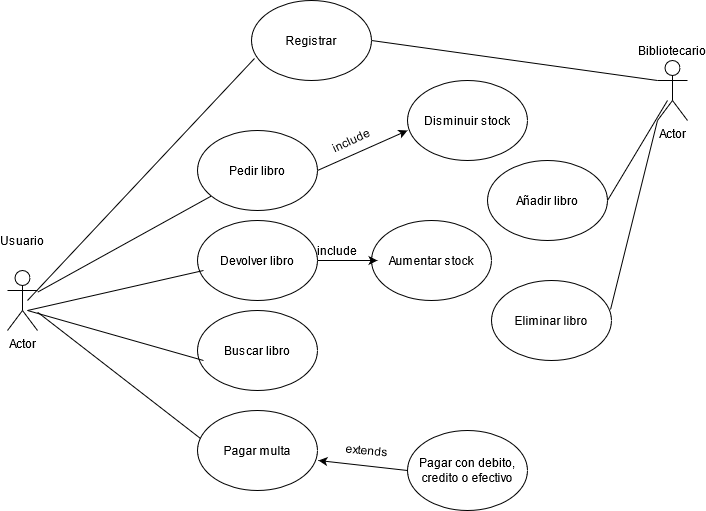

The diagram above was exported from draw.io. Its source (the exported page's mxGraphModel, read from the mxfile embedded in the PNG):
<mxGraphModel dx="868" dy="507" grid="1" gridSize="10" guides="1" tooltips="1" connect="1" arrows="1" fold="1" page="1" pageScale="1" pageWidth="827" pageHeight="1169" math="0" shadow="0">
  <root>
    <mxCell id="0" />
    <mxCell id="1" parent="0" />
    <mxCell id="_hQ4QMzZrJZdsvONBy6I-1" value="Actor" style="shape=umlActor;verticalLabelPosition=bottom;verticalAlign=top;html=1;outlineConnect=0;" vertex="1" parent="1">
      <mxGeometry x="110" y="320" width="30" height="60" as="geometry" />
    </mxCell>
    <mxCell id="_hQ4QMzZrJZdsvONBy6I-2" value="&lt;div&gt;Registrar&lt;/div&gt;" style="ellipse;whiteSpace=wrap;html=1;" vertex="1" parent="1">
      <mxGeometry x="354" y="50" width="120" height="80" as="geometry" />
    </mxCell>
    <mxCell id="_hQ4QMzZrJZdsvONBy6I-3" value="Pedir libro" style="ellipse;whiteSpace=wrap;html=1;" vertex="1" parent="1">
      <mxGeometry x="300" y="180" width="120" height="80" as="geometry" />
    </mxCell>
    <mxCell id="_hQ4QMzZrJZdsvONBy6I-4" value="Devolver libro" style="ellipse;whiteSpace=wrap;html=1;" vertex="1" parent="1">
      <mxGeometry x="300" y="270" width="120" height="80" as="geometry" />
    </mxCell>
    <mxCell id="_hQ4QMzZrJZdsvONBy6I-5" value="" style="endArrow=none;html=1;entryX=0.025;entryY=0.725;entryDx=0;entryDy=0;entryPerimeter=0;" edge="1" parent="1" target="_hQ4QMzZrJZdsvONBy6I-2">
      <mxGeometry width="50" height="50" relative="1" as="geometry">
        <mxPoint x="130" y="350" as="sourcePoint" />
        <mxPoint x="180" y="300" as="targetPoint" />
      </mxGeometry>
    </mxCell>
    <mxCell id="_hQ4QMzZrJZdsvONBy6I-6" value="" style="endArrow=none;html=1;" edge="1" parent="1" source="_hQ4QMzZrJZdsvONBy6I-1" target="_hQ4QMzZrJZdsvONBy6I-3">
      <mxGeometry width="50" height="50" relative="1" as="geometry">
        <mxPoint x="130" y="380" as="sourcePoint" />
        <mxPoint x="180" y="330" as="targetPoint" />
      </mxGeometry>
    </mxCell>
    <mxCell id="_hQ4QMzZrJZdsvONBy6I-7" value="" style="endArrow=none;html=1;entryX=0.05;entryY=0.625;entryDx=0;entryDy=0;entryPerimeter=0;" edge="1" parent="1" target="_hQ4QMzZrJZdsvONBy6I-4">
      <mxGeometry width="50" height="50" relative="1" as="geometry">
        <mxPoint x="130" y="360" as="sourcePoint" />
        <mxPoint x="350" y="320" as="targetPoint" />
      </mxGeometry>
    </mxCell>
    <mxCell id="_hQ4QMzZrJZdsvONBy6I-8" value="Usuario" style="text;html=1;strokeColor=none;fillColor=none;align=center;verticalAlign=middle;whiteSpace=wrap;rounded=0;" vertex="1" parent="1">
      <mxGeometry x="105" y="280" width="40" height="20" as="geometry" />
    </mxCell>
    <mxCell id="_hQ4QMzZrJZdsvONBy6I-9" value="Actor" style="shape=umlActor;verticalLabelPosition=bottom;verticalAlign=top;html=1;outlineConnect=0;" vertex="1" parent="1">
      <mxGeometry x="760" y="110" width="30" height="60" as="geometry" />
    </mxCell>
    <mxCell id="_hQ4QMzZrJZdsvONBy6I-10" value="Bibliotecario" style="text;html=1;strokeColor=none;fillColor=none;align=center;verticalAlign=middle;whiteSpace=wrap;rounded=0;" vertex="1" parent="1">
      <mxGeometry x="755" y="90" width="40" height="20" as="geometry" />
    </mxCell>
    <mxCell id="_hQ4QMzZrJZdsvONBy6I-11" value="" style="endArrow=none;html=1;entryX=1;entryY=0.5;entryDx=0;entryDy=0;exitX=0;exitY=0.3333333333333333;exitDx=0;exitDy=0;exitPerimeter=0;" edge="1" parent="1" source="_hQ4QMzZrJZdsvONBy6I-9" target="_hQ4QMzZrJZdsvONBy6I-2">
      <mxGeometry width="50" height="50" relative="1" as="geometry">
        <mxPoint x="640" y="370" as="sourcePoint" />
        <mxPoint x="690" y="320" as="targetPoint" />
      </mxGeometry>
    </mxCell>
    <mxCell id="_hQ4QMzZrJZdsvONBy6I-12" value="Buscar libro" style="ellipse;whiteSpace=wrap;html=1;" vertex="1" parent="1">
      <mxGeometry x="300" y="360" width="120" height="80" as="geometry" />
    </mxCell>
    <mxCell id="_hQ4QMzZrJZdsvONBy6I-13" value="" style="endArrow=none;html=1;entryX=0.05;entryY=0.625;entryDx=0;entryDy=0;entryPerimeter=0;" edge="1" parent="1" target="_hQ4QMzZrJZdsvONBy6I-12">
      <mxGeometry width="50" height="50" relative="1" as="geometry">
        <mxPoint x="130" y="360" as="sourcePoint" />
        <mxPoint x="350" y="430" as="targetPoint" />
      </mxGeometry>
    </mxCell>
    <mxCell id="_hQ4QMzZrJZdsvONBy6I-14" value="Pagar multa" style="ellipse;whiteSpace=wrap;html=1;" vertex="1" parent="1">
      <mxGeometry x="300" y="460" width="120" height="80" as="geometry" />
    </mxCell>
    <mxCell id="_hQ4QMzZrJZdsvONBy6I-15" value="" style="endArrow=none;html=1;entryX=0.025;entryY=0.35;entryDx=0;entryDy=0;entryPerimeter=0;" edge="1" parent="1" source="_hQ4QMzZrJZdsvONBy6I-1" target="_hQ4QMzZrJZdsvONBy6I-14">
      <mxGeometry width="50" height="50" relative="1" as="geometry">
        <mxPoint x="304" y="570" as="sourcePoint" />
        <mxPoint x="354" y="520" as="targetPoint" />
      </mxGeometry>
    </mxCell>
    <mxCell id="_hQ4QMzZrJZdsvONBy6I-17" value="Añadir libro" style="ellipse;whiteSpace=wrap;html=1;" vertex="1" parent="1">
      <mxGeometry x="590" y="210" width="120" height="80" as="geometry" />
    </mxCell>
    <mxCell id="_hQ4QMzZrJZdsvONBy6I-18" value="" style="endArrow=none;html=1;exitX=1;exitY=0.5;exitDx=0;exitDy=0;" edge="1" parent="1" source="_hQ4QMzZrJZdsvONBy6I-17">
      <mxGeometry width="50" height="50" relative="1" as="geometry">
        <mxPoint x="720" y="200" as="sourcePoint" />
        <mxPoint x="770" y="150" as="targetPoint" />
      </mxGeometry>
    </mxCell>
    <mxCell id="_hQ4QMzZrJZdsvONBy6I-19" value="Eliminar libro" style="ellipse;whiteSpace=wrap;html=1;" vertex="1" parent="1">
      <mxGeometry x="594" y="330" width="120" height="80" as="geometry" />
    </mxCell>
    <mxCell id="_hQ4QMzZrJZdsvONBy6I-20" value="" style="endArrow=none;html=1;exitX=0.992;exitY=0.363;exitDx=0;exitDy=0;exitPerimeter=0;" edge="1" parent="1" source="_hQ4QMzZrJZdsvONBy6I-19">
      <mxGeometry width="50" height="50" relative="1" as="geometry">
        <mxPoint x="570" y="310" as="sourcePoint" />
        <mxPoint x="760" y="170" as="targetPoint" />
      </mxGeometry>
    </mxCell>
    <mxCell id="_hQ4QMzZrJZdsvONBy6I-22" value="Disminuir stock" style="ellipse;whiteSpace=wrap;html=1;" vertex="1" parent="1">
      <mxGeometry x="510" y="130" width="120" height="80" as="geometry" />
    </mxCell>
    <mxCell id="_hQ4QMzZrJZdsvONBy6I-24" value="include" style="text;html=1;strokeColor=none;fillColor=none;align=center;verticalAlign=middle;whiteSpace=wrap;rounded=0;rotation=-25;" vertex="1" parent="1">
      <mxGeometry x="434" y="180" width="40" height="20" as="geometry" />
    </mxCell>
    <mxCell id="_hQ4QMzZrJZdsvONBy6I-25" value="" style="endArrow=classic;html=1;exitX=1;exitY=0.5;exitDx=0;exitDy=0;" edge="1" parent="1" source="_hQ4QMzZrJZdsvONBy6I-3">
      <mxGeometry width="50" height="50" relative="1" as="geometry">
        <mxPoint x="460" y="230" as="sourcePoint" />
        <mxPoint x="510" y="180" as="targetPoint" />
      </mxGeometry>
    </mxCell>
    <mxCell id="_hQ4QMzZrJZdsvONBy6I-26" value="Aumentar stock" style="ellipse;whiteSpace=wrap;html=1;" vertex="1" parent="1">
      <mxGeometry x="474" y="270" width="120" height="80" as="geometry" />
    </mxCell>
    <mxCell id="_hQ4QMzZrJZdsvONBy6I-27" value="" style="endArrow=classic;html=1;exitX=1;exitY=0.5;exitDx=0;exitDy=0;" edge="1" parent="1" source="_hQ4QMzZrJZdsvONBy6I-4">
      <mxGeometry width="50" height="50" relative="1" as="geometry">
        <mxPoint x="420" y="340" as="sourcePoint" />
        <mxPoint x="480" y="310" as="targetPoint" />
      </mxGeometry>
    </mxCell>
    <mxCell id="_hQ4QMzZrJZdsvONBy6I-28" value="include" style="text;html=1;strokeColor=none;fillColor=none;align=center;verticalAlign=middle;whiteSpace=wrap;rounded=0;rotation=0;" vertex="1" parent="1">
      <mxGeometry x="420.00233835814" y="289.99544310518047" width="40" height="20" as="geometry" />
    </mxCell>
    <mxCell id="_hQ4QMzZrJZdsvONBy6I-29" value="Pagar con debito, credito o efectivo" style="ellipse;whiteSpace=wrap;html=1;" vertex="1" parent="1">
      <mxGeometry x="510" y="480" width="120" height="80" as="geometry" />
    </mxCell>
    <mxCell id="_hQ4QMzZrJZdsvONBy6I-30" value="" style="endArrow=classic;html=1;exitX=0;exitY=0.5;exitDx=0;exitDy=0;entryX=1.008;entryY=0.625;entryDx=0;entryDy=0;entryPerimeter=0;" edge="1" parent="1" source="_hQ4QMzZrJZdsvONBy6I-29" target="_hQ4QMzZrJZdsvONBy6I-14">
      <mxGeometry width="50" height="50" relative="1" as="geometry">
        <mxPoint x="440" y="520" as="sourcePoint" />
        <mxPoint x="490" y="470" as="targetPoint" />
      </mxGeometry>
    </mxCell>
    <mxCell id="_hQ4QMzZrJZdsvONBy6I-31" value="&lt;div&gt;extends&lt;/div&gt;" style="text;html=1;strokeColor=none;fillColor=none;align=center;verticalAlign=middle;whiteSpace=wrap;rounded=0;rotation=5;" vertex="1" parent="1">
      <mxGeometry x="450" y="490" width="40" height="20" as="geometry" />
    </mxCell>
  </root>
</mxGraphModel>